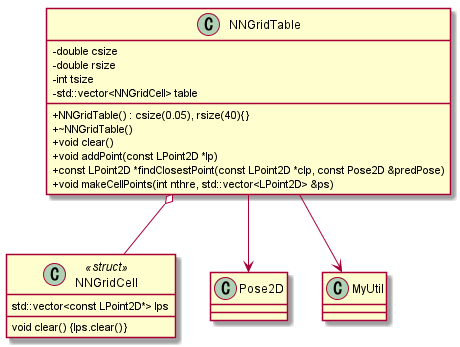

The diagram above was rendered by PlantUML. Its source (embedded in the PNG):
@startuml

skinparam classAttributeIconSize 0

class NNGridCell <<struct>>{
    std::vector<const LPoint2D*> lps 
    void clear() {lps.clear()}
}

class NNGridTable{
    - double csize 
    - double rsize 
    - int tsize 
    - std::vector<NNGridCell> table 

    + NNGridTable() : csize(0.05), rsize(40){}
    + ~NNGridTable()
    + void clear()
    + void addPoint(const LPoint2D *lp)
    + const LPoint2D *findClosestPoint(const LPoint2D *clp, const Pose2D &predPose)
    + void makeCellPoints(int nthre, std::vector<LPoint2D> &ps)
}

NNGridTable --> Pose2D
NNGridTable o-- NNGridCell
NNGridTable --> MyUtil

@enduml